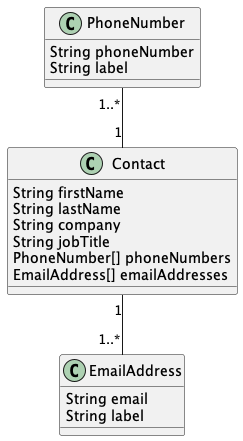

The diagram above was rendered by PlantUML. Its source (embedded in the PNG):
@startuml "ContactAppClassDiagram"

class Contact {
    String firstName
    String lastName
    String company
    String jobTitle
    PhoneNumber[] phoneNumbers
    EmailAddress[] emailAddresses
}

class PhoneNumber {
    String phoneNumber
    String label
}

class EmailAddress {
    String email
    String label
}

Contact "1" -u- "1..*" PhoneNumber
Contact "1" -d- "1..*" EmailAddress

@enduml